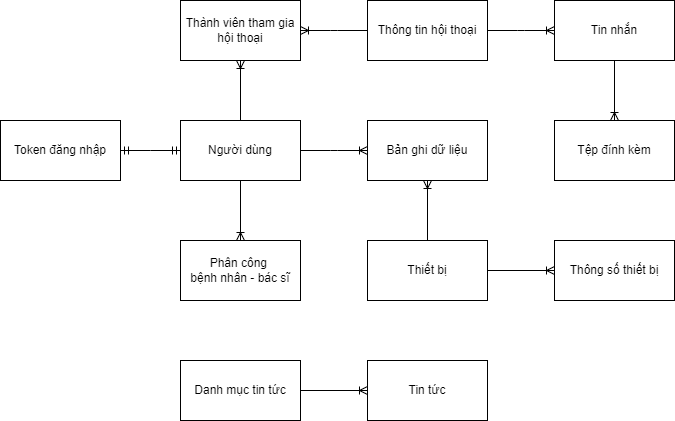

The diagram above was exported from draw.io. Its source (the exported page's mxGraphModel, read from the mxfile embedded in the PNG):
<mxGraphModel dx="1006" dy="559" grid="0" gridSize="10" guides="1" tooltips="1" connect="1" arrows="1" fold="1" page="1" pageScale="1" pageWidth="850" pageHeight="1100" math="0" shadow="0">
  <root>
    <mxCell id="0" />
    <mxCell id="1" parent="0" />
    <mxCell id="_vMB6-ChylfmtzL1ItZX-1" value="Người dùng" style="rounded=0;whiteSpace=wrap;html=1;" parent="1" vertex="1">
      <mxGeometry x="200" y="200" width="120" height="60" as="geometry" />
    </mxCell>
    <mxCell id="_vMB6-ChylfmtzL1ItZX-2" value="Token đăng nhập" style="rounded=0;whiteSpace=wrap;html=1;" parent="1" vertex="1">
      <mxGeometry x="20" y="200" width="120" height="60" as="geometry" />
    </mxCell>
    <mxCell id="_vMB6-ChylfmtzL1ItZX-3" value="Thiết bị" style="rounded=0;whiteSpace=wrap;html=1;" parent="1" vertex="1">
      <mxGeometry x="387" y="320" width="120" height="60" as="geometry" />
    </mxCell>
    <mxCell id="_vMB6-ChylfmtzL1ItZX-4" value="Bản ghi dữ liệu" style="rounded=0;whiteSpace=wrap;html=1;" parent="1" vertex="1">
      <mxGeometry x="387" y="200" width="120" height="60" as="geometry" />
    </mxCell>
    <mxCell id="_vMB6-ChylfmtzL1ItZX-5" value="Thông số thiết bị" style="rounded=0;whiteSpace=wrap;html=1;" parent="1" vertex="1">
      <mxGeometry x="574" y="320" width="120" height="60" as="geometry" />
    </mxCell>
    <mxCell id="_vMB6-ChylfmtzL1ItZX-6" value="Phân công&amp;nbsp;&lt;div&gt;bệnh nhân - bác sĩ&lt;/div&gt;" style="rounded=0;whiteSpace=wrap;html=1;" parent="1" vertex="1">
      <mxGeometry x="200" y="320" width="120" height="60" as="geometry" />
    </mxCell>
    <mxCell id="_vMB6-ChylfmtzL1ItZX-8" value="Thành viên tham gia hội thoại" style="rounded=0;whiteSpace=wrap;html=1;" parent="1" vertex="1">
      <mxGeometry x="200" y="80" width="120" height="60" as="geometry" />
    </mxCell>
    <mxCell id="_vMB6-ChylfmtzL1ItZX-15" value="" style="edgeStyle=entityRelationEdgeStyle;fontSize=12;html=1;endArrow=ERmandOne;startArrow=ERmandOne;rounded=0;entryX=0;entryY=0.5;entryDx=0;entryDy=0;" parent="1" target="_vMB6-ChylfmtzL1ItZX-1" edge="1">
      <mxGeometry width="100" height="100" relative="1" as="geometry">
        <mxPoint x="140" y="230" as="sourcePoint" />
        <mxPoint x="240" y="130" as="targetPoint" />
      </mxGeometry>
    </mxCell>
    <mxCell id="_vMB6-ChylfmtzL1ItZX-16" value="" style="edgeStyle=entityRelationEdgeStyle;fontSize=12;html=1;endArrow=ERoneToMany;rounded=0;entryX=0;entryY=0.5;entryDx=0;entryDy=0;" parent="1" target="_vMB6-ChylfmtzL1ItZX-4" edge="1">
      <mxGeometry width="100" height="100" relative="1" as="geometry">
        <mxPoint x="320" y="230" as="sourcePoint" />
        <mxPoint x="420" y="130" as="targetPoint" />
      </mxGeometry>
    </mxCell>
    <mxCell id="_vMB6-ChylfmtzL1ItZX-22" value="" style="fontSize=12;html=1;endArrow=ERoneToMany;rounded=0;entryX=0.5;entryY=0;entryDx=0;entryDy=0;" parent="1" source="_vMB6-ChylfmtzL1ItZX-1" target="_vMB6-ChylfmtzL1ItZX-6" edge="1">
      <mxGeometry width="100" height="100" relative="1" as="geometry">
        <mxPoint x="350" y="400" as="sourcePoint" />
        <mxPoint x="410" y="320" as="targetPoint" />
      </mxGeometry>
    </mxCell>
    <mxCell id="_vMB6-ChylfmtzL1ItZX-25" value="Thông tin hội thoại" style="rounded=0;whiteSpace=wrap;html=1;" parent="1" vertex="1">
      <mxGeometry x="387" y="80" width="120" height="60" as="geometry" />
    </mxCell>
    <mxCell id="_vMB6-ChylfmtzL1ItZX-26" value="" style="edgeStyle=entityRelationEdgeStyle;fontSize=12;html=1;endArrow=ERoneToMany;rounded=0;entryX=1;entryY=0.5;entryDx=0;entryDy=0;exitX=0;exitY=0.5;exitDx=0;exitDy=0;" parent="1" source="_vMB6-ChylfmtzL1ItZX-25" target="_vMB6-ChylfmtzL1ItZX-8" edge="1">
      <mxGeometry width="100" height="100" relative="1" as="geometry">
        <mxPoint x="327" y="146" as="sourcePoint" />
        <mxPoint x="380" y="146" as="targetPoint" />
      </mxGeometry>
    </mxCell>
    <mxCell id="UPwi_mnHgGYZzBKyegGm-2" value="Tin nhắn" style="rounded=0;whiteSpace=wrap;html=1;" parent="1" vertex="1">
      <mxGeometry x="574" y="80" width="120" height="60" as="geometry" />
    </mxCell>
    <mxCell id="UPwi_mnHgGYZzBKyegGm-4" value="" style="fontSize=12;html=1;endArrow=ERoneToMany;rounded=0;exitX=1;exitY=0.5;exitDx=0;exitDy=0;entryX=0;entryY=0.5;entryDx=0;entryDy=0;" parent="1" source="_vMB6-ChylfmtzL1ItZX-3" target="_vMB6-ChylfmtzL1ItZX-5" edge="1">
      <mxGeometry width="100" height="100" relative="1" as="geometry">
        <mxPoint x="450" y="390" as="sourcePoint" />
        <mxPoint x="650" y="330" as="targetPoint" />
      </mxGeometry>
    </mxCell>
    <mxCell id="UPwi_mnHgGYZzBKyegGm-6" value="" style="edgeStyle=entityRelationEdgeStyle;fontSize=12;html=1;endArrow=ERoneToMany;rounded=0;exitX=1;exitY=0.5;exitDx=0;exitDy=0;entryX=0;entryY=0.5;entryDx=0;entryDy=0;" parent="1" source="_vMB6-ChylfmtzL1ItZX-25" target="UPwi_mnHgGYZzBKyegGm-2" edge="1">
      <mxGeometry width="100" height="100" relative="1" as="geometry">
        <mxPoint x="330" y="120" as="sourcePoint" />
        <mxPoint x="390" y="120" as="targetPoint" />
      </mxGeometry>
    </mxCell>
    <mxCell id="UPwi_mnHgGYZzBKyegGm-7" value="Tệp đính kèm" style="rounded=0;whiteSpace=wrap;html=1;" parent="1" vertex="1">
      <mxGeometry x="574" y="200" width="120" height="60" as="geometry" />
    </mxCell>
    <mxCell id="UPwi_mnHgGYZzBKyegGm-8" value="" style="fontSize=12;html=1;endArrow=ERoneToMany;rounded=0;entryX=0.5;entryY=0;entryDx=0;entryDy=0;" parent="1" source="UPwi_mnHgGYZzBKyegGm-2" target="UPwi_mnHgGYZzBKyegGm-7" edge="1">
      <mxGeometry width="100" height="100" relative="1" as="geometry">
        <mxPoint x="633.5" y="140" as="sourcePoint" />
        <mxPoint x="633.5" y="200" as="targetPoint" />
      </mxGeometry>
    </mxCell>
    <mxCell id="UPwi_mnHgGYZzBKyegGm-11" value="" style="fontSize=12;html=1;endArrow=ERoneToMany;rounded=0;exitX=0.5;exitY=0;exitDx=0;exitDy=0;" parent="1" source="_vMB6-ChylfmtzL1ItZX-1" target="_vMB6-ChylfmtzL1ItZX-8" edge="1">
      <mxGeometry width="100" height="100" relative="1" as="geometry">
        <mxPoint x="270" y="270" as="sourcePoint" />
        <mxPoint x="270" y="330" as="targetPoint" />
      </mxGeometry>
    </mxCell>
    <mxCell id="UPwi_mnHgGYZzBKyegGm-12" value="" style="fontSize=12;html=1;endArrow=ERoneToMany;rounded=0;entryX=0.5;entryY=1;entryDx=0;entryDy=0;exitX=0.5;exitY=0;exitDx=0;exitDy=0;" parent="1" source="_vMB6-ChylfmtzL1ItZX-3" target="_vMB6-ChylfmtzL1ItZX-4" edge="1">
      <mxGeometry width="100" height="100" relative="1" as="geometry">
        <mxPoint x="451" y="307" as="sourcePoint" />
        <mxPoint x="397" y="240" as="targetPoint" />
      </mxGeometry>
    </mxCell>
    <mxCell id="l2Xgxdl9Dcz5xMAVXlIC-1" value="Danh mục tin tức" style="rounded=0;whiteSpace=wrap;html=1;" parent="1" vertex="1">
      <mxGeometry x="200" y="440" width="120" height="60" as="geometry" />
    </mxCell>
    <mxCell id="l2Xgxdl9Dcz5xMAVXlIC-2" value="Tin tức" style="rounded=0;whiteSpace=wrap;html=1;" parent="1" vertex="1">
      <mxGeometry x="387" y="440" width="120" height="60" as="geometry" />
    </mxCell>
    <mxCell id="l2Xgxdl9Dcz5xMAVXlIC-3" value="" style="fontSize=12;html=1;endArrow=ERoneToMany;rounded=0;exitX=1;exitY=0.5;exitDx=0;exitDy=0;entryX=0;entryY=0.5;entryDx=0;entryDy=0;" parent="1" source="l2Xgxdl9Dcz5xMAVXlIC-1" target="l2Xgxdl9Dcz5xMAVXlIC-2" edge="1">
      <mxGeometry width="100" height="100" relative="1" as="geometry">
        <mxPoint x="517" y="360" as="sourcePoint" />
        <mxPoint x="584" y="360" as="targetPoint" />
      </mxGeometry>
    </mxCell>
  </root>
</mxGraphModel>